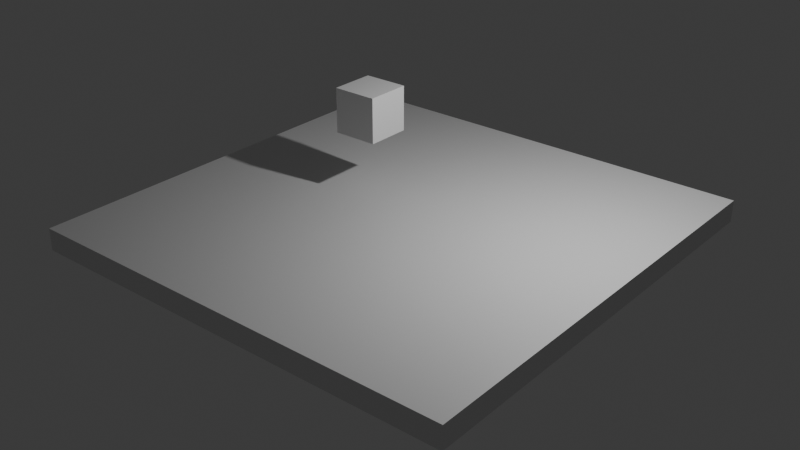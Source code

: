 # Source: bike_game.blend  (saved by Blender 4.2.66; exported with 4.5.12 LTS)
import bpy
from mathutils import Matrix  # noqa: F401  (used for matrix-valued properties, if any)

bpy.ops.wm.read_factory_settings(use_empty=True)
scene = bpy.context.scene
scene.name = 'World'
col_crate = bpy.data.collections.new('Crate')  # instanced only; not linked into the scene

# ---- materials (node trees are filled in below, after node groups)
mat_material = bpy.data.materials.new('Material')
mat_material.alpha_threshold = 0.0
mat_material.use_transparent_shadow = False
mat_material.roughness = 0.5
mat_material.line_color = (0.0, 0.0, 0.0, 1.0)

# ---- material node trees
mat_material.use_nodes = True; mat_material.node_tree.nodes.clear()
_N = mat_material.node_tree.nodes; _L = mat_material.node_tree.links
n0 = _N.new('ShaderNodeOutputMaterial'); n0.name = 'Material Output'; n0.location = (300, 300)
n1 = _N.new('ShaderNodeBsdfPrincipled'); n1.name = 'Principled BSDF'; n1.location = (10, 300)
n1.inputs[3].default_value = 1.45
_L.new(n1.outputs[0], n0.inputs[0])
n0.is_active_output = True

# ---- world
world_world = bpy.data.worlds.new('World'); scene.world = world_world
world_world.use_nodes = True; world_world.node_tree.nodes.clear()
_N = world_world.node_tree.nodes; _L = world_world.node_tree.links
n0 = _N.new('ShaderNodeOutputWorld'); n0.name = 'World Output'; n0.location = (300, 300)
n1 = _N.new('ShaderNodeBackground'); n1.name = 'Background'; n1.location = (10, 300)
n1.inputs[0].default_value = (0.05088, 0.05088, 0.05088, 1.0)
_L.new(n1.outputs[0], n0.inputs[0])
n0.is_active_output = True
world_world.color = (0.05088, 0.05088, 0.05088)
world_world.sun_shadow_jitter_overblur = 0.0

# ---- lights
light_light = bpy.data.lights.new('Light', 'POINT')
light_light.energy = 1000.0
light_light.shadow_soft_size = 0.1

# ---- meshes
me_cube = bpy.data.meshes.new('Cube')
me_cube.from_pydata([(1.0, 1.0, 1.0), (1.0, 1.0, -1.0), (1.0, -1.0, 1.0), (1.0, -1.0, -1.0), (-1.0, 1.0, 1.0), (-1.0, 1.0, -1.0), (-1.0, -1.0, 1.0), (-1.0, -1.0, -1.0)], [], [(0, 4, 6, 2), (3, 2, 6, 7), (7, 6, 4, 5), (5, 1, 3, 7), (1, 0, 2, 3), (5, 4, 0, 1)])
_uv = me_cube.uv_layers.new(name='UVMap')
_uv.uv.foreach_set('vector', [0.625, 0.5, 0.875, 0.5, 0.875, 0.75, 0.625, 0.75, 0.375, 0.75, 0.625, 0.75, 0.625, 1.0, 0.375, 1.0, 0.375, 0.0, 0.625, 0.0, 0.625, 0.25, 0.375, 0.25, 0.125, 0.5, 0.375, 0.5, 0.375, 0.75, 0.125, 0.75, 0.375, 0.5, 0.625, 0.5, 0.625, 0.75, 0.375, 0.75, 0.375, 0.25, 0.625, 0.25, 0.625, 0.5, 0.375, 0.5])
me_cube.materials.append(mat_material)
me_cube.use_mirror_vertex_groups = False
me_cube.update()
me_cube_001 = bpy.data.meshes.new('Cube.001')
me_cube_001.from_pydata([(-0.5, -0.5, -0.5), (-0.5, -0.5, 0.5), (-0.5, 0.5, -0.5), (-0.5, 0.5, 0.5), (0.5, -0.5, -0.5), (0.5, -0.5, 0.5), (0.5, 0.5, -0.5), (0.5, 0.5, 0.5)], [], [(0, 1, 3, 2), (2, 3, 7, 6), (6, 7, 5, 4), (4, 5, 1, 0), (2, 6, 4, 0), (7, 3, 1, 5)])
_uv = me_cube_001.uv_layers.new(name='UVMap')
_uv.uv.foreach_set('vector', [0.375, 0.0, 0.625, 0.0, 0.625, 0.25, 0.375, 0.25, 0.375, 0.25, 0.625, 0.25, 0.625, 0.5, 0.375, 0.5, 0.375, 0.5, 0.625, 0.5, 0.625, 0.75, 0.375, 0.75, 0.375, 0.75, 0.625, 0.75, 0.625, 1.0, 0.375, 1.0, 0.125, 0.5, 0.375, 0.5, 0.375, 0.75, 0.125, 0.75, 0.625, 0.5, 0.875, 0.5, 0.875, 0.75, 0.625, 0.75])
me_cube_001.update()

# ---- objects
ob_floor = bpy.data.objects.new('Floor', me_cube)
ob_light = bpy.data.objects.new('Light', light_light)
ob_crate_001 = bpy.data.objects.new('Crate.001', None)
ob_crate = bpy.data.objects.new('Crate', me_cube_001)

# ---- transforms, parenting, visibility, modifiers, constraints
ob_floor.location = (0.0, 0.0, 0.0)
ob_floor.scale = (5.0, 5.0, 0.25)
ob_floor.lock_rotations_4d = False
ob_floor.empty_display_type = 'ARROWS'
ob_floor.lineart.crease_threshold = 0.0
ob_light.location = (4.076, 1.005, 5.904)
ob_light.rotation_euler = (0.6503, 0.05522, 1.866)
ob_light.lock_rotations_4d = False
ob_light.empty_display_type = 'ARROWS'
ob_light.color = (0.0, 0.0, 0.0, 0.0)
ob_light.lineart.crease_threshold = 0.0
ob_crate_001.location = (-1.423, 0.7343, 1.982)
ob_crate_001.empty_display_size = 0.0001
ob_crate_001.instance_type = 'COLLECTION'
ob_crate.location = (0.0, 0.0, 0.0)
ob_crate_001.instance_collection = col_crate

# ---- collection membership
scene.collection.objects.link(ob_floor)
scene.collection.objects.link(ob_light)
scene.collection.objects.link(ob_crate_001)
col_crate.objects.link(ob_crate)

# ---- scene / render settings (as saved in the file)
scene.frame_start = 1; scene.frame_end = 250; scene.frame_set(1)
scene.render.engine = 'BLENDER_EEVEE_NEXT'
bpy.context.view_layer.update()

# ---- added for rendering (the .blend has no active camera): camera
cam_auto = bpy.data.cameras.new('AutoCamera')
cam_auto.lens = 50.0
cam_auto.sensor_width = 36.0
cam_auto.clip_end = 1000.0
ob_auto_camera = bpy.data.objects.new('AutoCamera', cam_auto)
scene.collection.objects.link(ob_auto_camera)
ob_auto_camera.location = (13.0928, -15.7114, 10.4743)
ob_auto_camera.rotation_euler = (1.09748, -7.21219e-08, 0.694738)
scene.camera = ob_auto_camera
bpy.context.view_layer.update()
